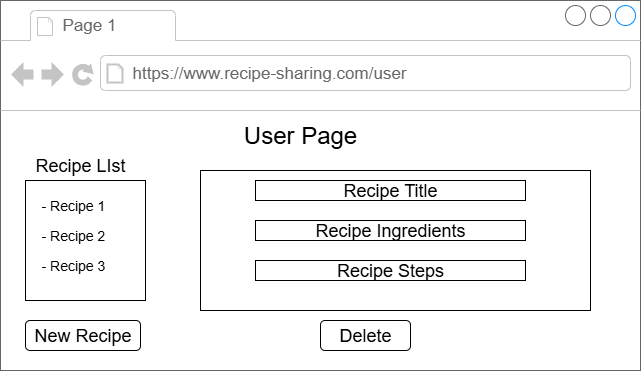

The diagram above was exported from draw.io. Its source (the exported page's mxGraphModel, read from the mxfile embedded in the PNG):
<mxGraphModel dx="872" dy="431" grid="1" gridSize="10" guides="1" tooltips="1" connect="1" arrows="1" fold="1" page="1" pageScale="1" pageWidth="850" pageHeight="1100" math="0" shadow="0">
  <root>
    <mxCell id="0" />
    <mxCell id="1" parent="0" />
    <mxCell id="tdPMYoMBM0XM2vVlXwPb-5" value="" style="strokeWidth=1;shadow=0;dashed=0;align=center;html=1;shape=mxgraph.mockup.containers.browserWindow;rSize=0;strokeColor=#666666;strokeColor2=#008cff;strokeColor3=#c4c4c4;mainText=,;recursiveResize=0;" vertex="1" parent="1">
      <mxGeometry x="105" y="100" width="640" height="370" as="geometry" />
    </mxCell>
    <mxCell id="tdPMYoMBM0XM2vVlXwPb-6" value="Page 1" style="strokeWidth=1;shadow=0;dashed=0;align=center;html=1;shape=mxgraph.mockup.containers.anchor;fontSize=17;fontColor=#666666;align=left;whiteSpace=wrap;" vertex="1" parent="tdPMYoMBM0XM2vVlXwPb-5">
      <mxGeometry x="60" y="12" width="110" height="26" as="geometry" />
    </mxCell>
    <mxCell id="tdPMYoMBM0XM2vVlXwPb-7" value="https://www.recipe-sharing.com/user" style="strokeWidth=1;shadow=0;dashed=0;align=center;html=1;shape=mxgraph.mockup.containers.anchor;rSize=0;fontSize=17;fontColor=#666666;align=left;" vertex="1" parent="tdPMYoMBM0XM2vVlXwPb-5">
      <mxGeometry x="130" y="60" width="250" height="26" as="geometry" />
    </mxCell>
    <mxCell id="tdPMYoMBM0XM2vVlXwPb-10" value="&lt;font style=&quot;font-size: 24px;&quot;&gt;User Page&lt;/font&gt;" style="text;html=1;align=center;verticalAlign=middle;whiteSpace=wrap;rounded=0;" vertex="1" parent="tdPMYoMBM0XM2vVlXwPb-5">
      <mxGeometry x="210" y="120" width="180" height="30" as="geometry" />
    </mxCell>
    <mxCell id="tdPMYoMBM0XM2vVlXwPb-11" value="&lt;font style=&quot;font-size: 18px;&quot;&gt;Recipe LIst&lt;/font&gt;" style="text;html=1;align=center;verticalAlign=middle;whiteSpace=wrap;rounded=0;" vertex="1" parent="tdPMYoMBM0XM2vVlXwPb-5">
      <mxGeometry x="30" y="150" width="100" height="30" as="geometry" />
    </mxCell>
    <mxCell id="tdPMYoMBM0XM2vVlXwPb-38" value="&lt;img height=&quot;0&quot; width=&quot;0&quot; src=&quot;&amp;lt;mxfile host=&amp;quot;app.diagrams.net&amp;quot; agent=&amp;quot;Mozilla/5.0 (Windows NT 10.0; Win64; x64) AppleWebKit/537.36 (KHTML, like Gecko) Chrome/138.0.0.0 Safari/537.36&amp;quot; version=&amp;quot;27.2.0&amp;quot; scale=&amp;quot;1&amp;quot; border=&amp;quot;0&amp;quot;&amp;gt;&lt;br/&gt;  &amp;lt;diagram name=&amp;quot;Page-1&amp;quot; id=&amp;quot;1t84SynyN_xsK7DVSkfM&amp;quot;&amp;gt;&lt;br/&gt;    &amp;lt;mxGraphModel dx=&amp;quot;872&amp;quot; dy=&amp;quot;431&amp;quot; grid=&amp;quot;1&amp;quot; gridSize=&amp;quot;10&amp;quot; guides=&amp;quot;1&amp;quot; tooltips=&amp;quot;1&amp;quot; connect=&amp;quot;1&amp;quot; arrows=&amp;quot;1&amp;quot; fold=&amp;quot;1&amp;quot; page=&amp;quot;1&amp;quot; pageScale=&amp;quot;1&amp;quot; pageWidth=&amp;quot;850&amp;quot; pageHeight=&amp;quot;1100&amp;quot; math=&amp;quot;0&amp;quot; shadow=&amp;quot;0&amp;quot;&amp;gt;&lt;br/&gt;      &amp;lt;root&amp;gt;&lt;br/&gt;        &amp;lt;mxCell id=&amp;quot;0&amp;quot; /&amp;gt;&lt;br/&gt;        &amp;lt;mxCell id=&amp;quot;1&amp;quot; parent=&amp;quot;0&amp;quot; /&amp;gt;&lt;br/&gt;        &amp;lt;mxCell id=&amp;quot;tdPMYoMBM0XM2vVlXwPb-5&amp;quot; value=&amp;quot;&amp;quot; style=&amp;quot;strokeWidth=1;shadow=0;dashed=0;align=center;html=1;shape=mxgraph.mockup.containers.browserWindow;rSize=0;strokeColor=#666666;strokeColor2=#008cff;strokeColor3=#c4c4c4;mainText=,;recursiveResize=0;&amp;quot; vertex=&amp;quot;1&amp;quot; parent=&amp;quot;1&amp;quot;&amp;gt;&lt;br/&gt;          &amp;lt;mxGeometry x=&amp;quot;160&amp;quot; y=&amp;quot;140&amp;quot; width=&amp;quot;500&amp;quot; height=&amp;quot;240&amp;quot; as=&amp;quot;geometry&amp;quot; /&amp;gt;&lt;br/&gt;        &amp;lt;/mxCell&amp;gt;&lt;br/&gt;        &amp;lt;mxCell id=&amp;quot;tdPMYoMBM0XM2vVlXwPb-6&amp;quot; value=&amp;quot;Page 1&amp;quot; style=&amp;quot;strokeWidth=1;shadow=0;dashed=0;align=center;html=1;shape=mxgraph.mockup.containers.anchor;fontSize=17;fontColor=#666666;align=left;whiteSpace=wrap;&amp;quot; vertex=&amp;quot;1&amp;quot; parent=&amp;quot;tdPMYoMBM0XM2vVlXwPb-5&amp;quot;&amp;gt;&lt;br/&gt;          &amp;lt;mxGeometry x=&amp;quot;60&amp;quot; y=&amp;quot;12&amp;quot; width=&amp;quot;110&amp;quot; height=&amp;quot;26&amp;quot; as=&amp;quot;geometry&amp;quot; /&amp;gt;&lt;br/&gt;        &amp;lt;/mxCell&amp;gt;&lt;br/&gt;        &amp;lt;mxCell id=&amp;quot;tdPMYoMBM0XM2vVlXwPb-7&amp;quot; value=&amp;quot;https://www.recipe-sharing.com&amp;quot; style=&amp;quot;strokeWidth=1;shadow=0;dashed=0;align=center;html=1;shape=mxgraph.mockup.containers.anchor;rSize=0;fontSize=17;fontColor=#666666;align=left;&amp;quot; vertex=&amp;quot;1&amp;quot; parent=&amp;quot;tdPMYoMBM0XM2vVlXwPb-5&amp;quot;&amp;gt;&lt;br/&gt;          &amp;lt;mxGeometry x=&amp;quot;130&amp;quot; y=&amp;quot;60&amp;quot; width=&amp;quot;250&amp;quot; height=&amp;quot;26&amp;quot; as=&amp;quot;geometry&amp;quot; /&amp;gt;&lt;br/&gt;        &amp;lt;/mxCell&amp;gt;&lt;br/&gt;        &amp;lt;mxCell id=&amp;quot;tdPMYoMBM0XM2vVlXwPb-8&amp;quot; value=&amp;quot;&amp;amp;lt;font style=&amp;amp;quot;font-size: 24px;&amp;amp;quot;&amp;amp;gt;User&amp;amp;lt;/font&amp;amp;gt;&amp;quot; style=&amp;quot;rounded=0;whiteSpace=wrap;html=1;&amp;quot; vertex=&amp;quot;1&amp;quot; parent=&amp;quot;tdPMYoMBM0XM2vVlXwPb-5&amp;quot;&amp;gt;&lt;br/&gt;          &amp;lt;mxGeometry x=&amp;quot;170&amp;quot; y=&amp;quot;130&amp;quot; width=&amp;quot;100&amp;quot; height=&amp;quot;40&amp;quot; as=&amp;quot;geometry&amp;quot; /&amp;gt;&lt;br/&gt;        &amp;lt;/mxCell&amp;gt;&lt;br/&gt;        &amp;lt;mxCell id=&amp;quot;tdPMYoMBM0XM2vVlXwPb-9&amp;quot; value=&amp;quot;&amp;amp;lt;font style=&amp;amp;quot;font-size: 24px;&amp;amp;quot;&amp;amp;gt;Admin&amp;amp;lt;/font&amp;amp;gt;&amp;quot; style=&amp;quot;rounded=0;whiteSpace=wrap;html=1;&amp;quot; vertex=&amp;quot;1&amp;quot; parent=&amp;quot;tdPMYoMBM0XM2vVlXwPb-5&amp;quot;&amp;gt;&lt;br/&gt;          &amp;lt;mxGeometry x=&amp;quot;270&amp;quot; y=&amp;quot;130&amp;quot; width=&amp;quot;110&amp;quot; height=&amp;quot;40&amp;quot; as=&amp;quot;geometry&amp;quot; /&amp;gt;&lt;br/&gt;        &amp;lt;/mxCell&amp;gt;&lt;br/&gt;      &amp;lt;/root&amp;gt;&lt;br/&gt;    &amp;lt;/mxGraphModel&amp;gt;&lt;br/&gt;  &amp;lt;/diagram&amp;gt;&lt;br/&gt;&amp;lt;/mxfile&amp;gt;&quot;&gt;" style="rounded=0;whiteSpace=wrap;html=1;" vertex="1" parent="tdPMYoMBM0XM2vVlXwPb-5">
      <mxGeometry x="25" y="180" width="120" height="120" as="geometry" />
    </mxCell>
    <mxCell id="tdPMYoMBM0XM2vVlXwPb-39" value="&lt;font style=&quot;font-size: 14px;&quot;&gt;- Recipe 1&lt;/font&gt;" style="text;strokeColor=none;fillColor=none;align=left;verticalAlign=middle;spacingLeft=4;spacingRight=4;overflow=hidden;points=[[0,0.5],[1,0.5]];portConstraint=eastwest;rotatable=0;whiteSpace=wrap;html=1;" vertex="1" parent="tdPMYoMBM0XM2vVlXwPb-5">
      <mxGeometry x="35" y="190" width="80" height="30" as="geometry" />
    </mxCell>
    <mxCell id="tdPMYoMBM0XM2vVlXwPb-40" value="&lt;font style=&quot;font-size: 14px;&quot;&gt;- Recipe 2&lt;/font&gt;" style="text;strokeColor=none;fillColor=none;align=left;verticalAlign=middle;spacingLeft=4;spacingRight=4;overflow=hidden;points=[[0,0.5],[1,0.5]];portConstraint=eastwest;rotatable=0;whiteSpace=wrap;html=1;" vertex="1" parent="tdPMYoMBM0XM2vVlXwPb-5">
      <mxGeometry x="35" y="220" width="80" height="30" as="geometry" />
    </mxCell>
    <mxCell id="tdPMYoMBM0XM2vVlXwPb-41" value="&lt;font style=&quot;font-size: 14px;&quot;&gt;- Recipe 3&lt;/font&gt;" style="text;strokeColor=none;fillColor=none;align=left;verticalAlign=middle;spacingLeft=4;spacingRight=4;overflow=hidden;points=[[0,0.5],[1,0.5]];portConstraint=eastwest;rotatable=0;whiteSpace=wrap;html=1;" vertex="1" parent="tdPMYoMBM0XM2vVlXwPb-5">
      <mxGeometry x="35" y="250" width="80" height="30" as="geometry" />
    </mxCell>
    <mxCell id="tdPMYoMBM0XM2vVlXwPb-43" value="" style="rounded=0;whiteSpace=wrap;html=1;" vertex="1" parent="tdPMYoMBM0XM2vVlXwPb-5">
      <mxGeometry x="200" y="170" width="390" height="140" as="geometry" />
    </mxCell>
    <mxCell id="tdPMYoMBM0XM2vVlXwPb-44" value="&lt;font style=&quot;font-size: 18px;&quot;&gt;Recipe Title&lt;/font&gt;" style="rounded=0;whiteSpace=wrap;html=1;" vertex="1" parent="tdPMYoMBM0XM2vVlXwPb-5">
      <mxGeometry x="255" y="180" width="270" height="20" as="geometry" />
    </mxCell>
    <mxCell id="tdPMYoMBM0XM2vVlXwPb-45" value="&lt;font style=&quot;font-size: 18px;&quot;&gt;Recipe Ingredients&lt;/font&gt;" style="rounded=0;whiteSpace=wrap;html=1;" vertex="1" parent="tdPMYoMBM0XM2vVlXwPb-5">
      <mxGeometry x="255" y="220" width="270" height="20" as="geometry" />
    </mxCell>
    <mxCell id="tdPMYoMBM0XM2vVlXwPb-58" value="&lt;font style=&quot;font-size: 18px;&quot;&gt;Recipe Steps&lt;/font&gt;" style="rounded=0;whiteSpace=wrap;html=1;" vertex="1" parent="tdPMYoMBM0XM2vVlXwPb-5">
      <mxGeometry x="255" y="260" width="270" height="20" as="geometry" />
    </mxCell>
    <mxCell id="tdPMYoMBM0XM2vVlXwPb-59" value="&lt;font style=&quot;font-size: 18px;&quot;&gt;New Recipe&lt;/font&gt;" style="rounded=1;whiteSpace=wrap;html=1;" vertex="1" parent="tdPMYoMBM0XM2vVlXwPb-5">
      <mxGeometry x="25" y="320" width="115" height="30" as="geometry" />
    </mxCell>
    <mxCell id="tdPMYoMBM0XM2vVlXwPb-60" value="&lt;font style=&quot;font-size: 18px;&quot;&gt;Delete&lt;/font&gt;" style="rounded=1;whiteSpace=wrap;html=1;" vertex="1" parent="tdPMYoMBM0XM2vVlXwPb-5">
      <mxGeometry x="320" y="320" width="90" height="30" as="geometry" />
    </mxCell>
  </root>
</mxGraphModel>